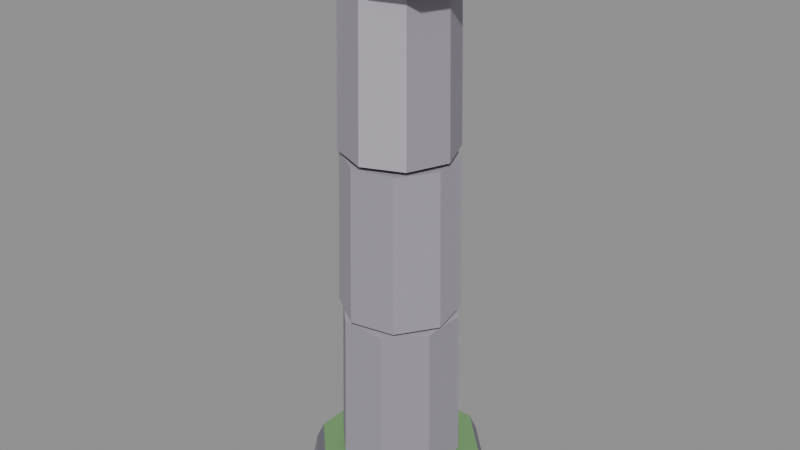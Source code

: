 # Source: Pillar_A.blend  (saved by Blender 5.3.31; exported with 4.5.12 LTS)
import bpy
from mathutils import Matrix  # noqa: F401  (used for matrix-valued properties, if any)

bpy.ops.wm.read_factory_settings(use_empty=True)
scene = bpy.context.scene
scene.name = 'Scene'

# ---- collections
col_pillar_a = bpy.data.collections.new('Pillar_A'); scene.collection.children.link(col_pillar_a)

# ---- materials (node trees are filled in below, after node groups)
mat_af_vertexcolor = bpy.data.materials.new('AF_VertexColor')

# ---- material node trees
mat_af_vertexcolor.use_nodes = True; mat_af_vertexcolor.node_tree.nodes.clear()
_N = mat_af_vertexcolor.node_tree.nodes; _L = mat_af_vertexcolor.node_tree.links
n0 = _N.new('ShaderNodeBsdfPrincipled'); n0.name = 'Principled BSDF'; n0.location = (-200, 100)
n0.inputs[2].default_value = 0.85
n0.inputs[10].default_value = 0.005
n0.inputs[13].default_value = 0.15
n1 = _N.new('ShaderNodeOutputMaterial'); n1.name = 'Material Output'; n1.location = (200, 100)
n2 = _N.new('ShaderNodeVertexColor'); n2.name = 'Color Attribute'; n2.location = (-500, 200)
n2.layer_name = 'Col'
n3 = _N.new('ShaderNodeMath'); n3.name = 'Math'; n3.location = (-300, -100)
n3.operation = 'MULTIPLY'
n3.inputs[1].default_value = 1.4
_L.new(n0.outputs[0], n1.inputs[0])
_L.new(n2.outputs[0], n0.inputs[0])
_L.new(n2.outputs[0], n0.inputs[27])
_L.new(n2.outputs[1], n3.inputs[0])
_L.new(n3.outputs[0], n0.inputs[28])
n1.is_active_output = True

# ---- meshes
me_pillar_a = bpy.data.meshes.new('Pillar_A')
me_pillar_a.from_pydata([(1.016, 0.421, 0.0), (0.421, 1.016, 0.0), (-0.421, 1.016, 0.0), (-1.016, 0.421, 0.0), (-1.016, -0.421, 0.0), (-0.421, -1.016, 0.0), (0.421, -1.016, 0.0), (1.016, -0.421, 0.0), (0.9608, 0.398, 0.3), (0.398, 0.9608, 0.3), (-0.398, 0.9608, 0.3), (-0.9608, 0.398, 0.3), (-0.9608, -0.398, 0.3), (-0.398, -0.9608, 0.3), (0.398, -0.9608, 0.3), (0.9608, -0.398, 0.3), (0.8777, 0.3635, 0.5), (0.3635, 0.8777, 0.5), (-0.3635, 0.8777, 0.5), (-0.8777, 0.3635, 0.5), (-0.8777, -0.3635, 0.5), (-0.3635, -0.8777, 0.5), (0.3635, -0.8777, 0.5), (0.8777, -0.3635, 0.5), (0.6467, 0.2679, 0.53), (0.2679, 0.6467, 0.53), (-0.2679, 0.6467, 0.53), (-0.6467, 0.2679, 0.53), (-0.6467, -0.2679, 0.53), (-0.2679, -0.6467, 0.53), (0.2679, -0.6467, 0.53), (0.6467, -0.2679, 0.53), (0.6098, 0.2526, 2.303), (0.2526, 0.6098, 2.303), (-0.2526, 0.6098, 2.303), (-0.6098, 0.2526, 2.303), (-0.6098, -0.2526, 2.303), (-0.2526, -0.6098, 2.303), (0.2526, -0.6098, 2.303), (0.6098, -0.2526, 2.303), (0.5557, 0.3743, 2.363), (0.1283, 0.6576, 2.363), (-0.3743, 0.5557, 2.363), (-0.6576, 0.1283, 2.363), (-0.5557, -0.3743, 2.363), (-0.1283, -0.6576, 2.363), (0.3743, -0.5557, 2.363), (0.6576, -0.1283, 2.363), (0.5225, 0.3519, 4.137), (0.1207, 0.6183, 4.137), (-0.3519, 0.5225, 4.137), (-0.6183, 0.1207, 4.137), (-0.5225, -0.3519, 4.137), (-0.1207, -0.6183, 4.137), (0.3519, -0.5225, 4.137), (0.6183, -0.1207, 4.137), (0.4492, 0.4558, 4.197), (-0.004673, 0.64, 4.197), (-0.4558, 0.4492, 4.197), (-0.64, -0.004673, 4.197), (-0.4492, -0.4558, 4.197), (0.004673, -0.64, 4.197), (0.4558, -0.4492, 4.197), (0.64, 0.004673, 4.197), (0.4212, 0.4274, 5.97), (-0.004381, 0.6, 5.97), (-0.4274, 0.4212, 5.97), (-0.6, -0.004381, 5.97), (-0.4212, -0.4274, 5.97), (0.004381, -0.6, 5.97), (0.4274, -0.4212, 5.97), (0.6, 0.004381, 5.97), (0.8558, -0.0395, 5.975), (0.6627, 0.4272, 5.984), (0.1963, 0.6205, 6.001), (-0.2702, 0.4272, 6.015), (-0.4635, -0.0395, 6.018), (-0.2704, -0.5062, 6.009), (0.196, -0.6995, 5.992), (0.6625, -0.5062, 5.978), (0.7155, -0.04345, 6.58), (0.5692, 0.3101, 6.587), (0.2158, 0.4565, 6.6), (-0.1376, 0.3101, 6.61), (-0.284, -0.04345, 6.613), (-0.1377, -0.397, 6.606), (0.2156, -0.5434, 6.593), (0.569, -0.397, 6.582)], [], [(0, 1, 9, 8), (1, 2, 10, 9), (2, 3, 11, 10), (3, 4, 12, 11), (4, 5, 13, 12), (5, 6, 14, 13), (6, 7, 15, 14), (7, 0, 8, 15), (8, 9, 17, 16), (9, 10, 18, 17), (10, 11, 19, 18), (11, 12, 20, 19), (12, 13, 21, 20), (13, 14, 22, 21), (14, 15, 23, 22), (15, 8, 16, 23), (7, 6, 5, 4, 3, 2, 1, 0), (16, 17, 18, 19, 20, 21, 22, 23), (24, 25, 33, 32), (25, 26, 34, 33), (26, 27, 35, 34), (27, 28, 36, 35), (28, 29, 37, 36), (29, 30, 38, 37), (30, 31, 39, 38), (31, 24, 32, 39), (31, 30, 29, 28, 27, 26, 25, 24), (32, 33, 34, 35, 36, 37, 38, 39), (40, 41, 49, 48), (41, 42, 50, 49), (42, 43, 51, 50), (43, 44, 52, 51), (44, 45, 53, 52), (45, 46, 54, 53), (46, 47, 55, 54), (47, 40, 48, 55), (47, 46, 45, 44, 43, 42, 41, 40), (48, 49, 50, 51, 52, 53, 54, 55), (56, 57, 65, 64), (57, 58, 66, 65), (58, 59, 67, 66), (59, 60, 68, 67), (60, 61, 69, 68), (61, 62, 70, 69), (62, 63, 71, 70), (63, 56, 64, 71), (63, 62, 61, 60, 59, 58, 57, 56), (64, 65, 66, 67, 68, 69, 70, 71), (72, 73, 81, 80), (73, 74, 82, 81), (74, 75, 83, 82), (75, 76, 84, 83), (76, 77, 85, 84), (77, 78, 86, 85), (78, 79, 87, 86), (79, 72, 80, 87), (79, 78, 77, 76, 75, 74, 73, 72), (80, 81, 82, 83, 84, 85, 86, 87)])
_ca = me_pillar_a.color_attributes.new('Col', 'FLOAT_COLOR', 'CORNER')
_ca.data.foreach_set('color', [0.2787, 0.2587, 0.3095, 0.0, 0.2787, 0.2587, 0.3095, 0.0, 0.2787, 0.2587, 0.3095, 0.0, 0.2787, 0.2587, 0.3095, 0.0, 0.3273, 0.3064, 0.3567, 0.0, 0.3273, 0.3064, 0.3567, 0.0, 0.3273, 0.3064, 0.3567, 0.0, 0.3273, 0.3064, 0.3567, 0.0, 0.2779, 0.2577, 0.3085, 0.0, 0.2779, 0.2577, 0.3085, 0.0, 0.2779, 0.2577, 0.3085, 0.0, 0.2779, 0.2577, 0.3085, 0.0, 0.2798, 0.2596, 0.3104, 0.0, 0.2798, 0.2596, 0.3104, 0.0, 0.2798, 0.2596, 0.3104, 0.0, 0.2798, 0.2596, 0.3104, 0.0, 0.3318, 0.3106, 0.3608, 0.0, 0.3318, 0.3106, 0.3608, 0.0, 0.3318, 0.3106, 0.3608, 0.0, 0.3318, 0.3106, 0.3608, 0.0, 0.3255, 0.304, 0.3543, 0.0, 0.3255, 0.304, 0.3543, 0.0, 0.3255, 0.304, 0.3543, 0.0, 0.3255, 0.304, 0.3543, 0.0, 0.2465, 0.2271, 0.2779, 0.0, 0.2465, 0.2271, 0.2779, 0.0, 0.2465, 0.2271, 0.2779, 0.0, 0.2465, 0.2271, 0.2779, 0.0, 0.2826, 0.261, 0.3118, 0.0, 0.2826, 0.261, 0.3118, 0.0, 0.2826, 0.261, 0.3118, 0.0, 0.2826, 0.261, 0.3118, 0.0, 0.2871, 0.2674, 0.3182, 0.0, 0.2871, 0.2674, 0.3182, 0.0, 0.2871, 0.2674, 0.3182, 0.0, 0.2871, 0.2674, 0.3182, 0.0, 0.2476, 0.2261, 0.2769, 0.0, 0.2476, 0.2261, 0.2769, 0.0, 0.2476, 0.2261, 0.2769, 0.0, 0.2476, 0.2261, 0.2769, 0.0, 0.2403, 0.2203, 0.271, 0.0, 0.2403, 0.2203, 0.271, 0.0, 0.2403, 0.2203, 0.271, 0.0, 0.2403, 0.2203, 0.271, 0.0, 0.2449, 0.2234, 0.2741, 0.0, 0.2449, 0.2234, 0.2741, 0.0, 0.2449, 0.2234, 0.2741, 0.0, 0.2449, 0.2234, 0.2741, 0.0, 0.2308, 0.2111, 0.2616, 0.0, 0.2308, 0.2111, 0.2616, 0.0, 0.2308, 0.2111, 0.2616, 0.0, 0.2308, 0.2111, 0.2616, 0.0, 0.2243, 0.205, 0.2554, 0.0, 0.2243, 0.205, 0.2554, 0.0, 0.2243, 0.205, 0.2554, 0.0, 0.2243, 0.205, 0.2554, 0.0, 0.2765, 0.2571, 0.3079, 0.0, 0.2765, 0.2571, 0.3079, 0.0, 0.2765, 0.2571, 0.3079, 0.0, 0.2765, 0.2571, 0.3079, 0.0, 0.2601, 0.2401, 0.2909, 0.0, 0.2601, 0.2401, 0.2909, 0.0, 0.2601, 0.2401, 0.2909, 0.0, 0.2601, 0.2401, 0.2909, 0.0, 0.2553, 0.2346, 0.2854, 0.0, 0.2553, 0.2346, 0.2854, 0.0, 0.2553, 0.2346, 0.2854, 0.0, 0.2553, 0.2346, 0.2854, 0.0, 0.2553, 0.2346, 0.2854, 0.0, 0.2553, 0.2346, 0.2854, 0.0, 0.2553, 0.2346, 0.2854, 0.0, 0.2553, 0.2346, 0.2854, 0.0, 0.1842, 0.3658, 0.1559, 0.0, 0.1842, 0.3658, 0.1559, 0.0, 0.1842, 0.3658, 0.1559, 0.0, 0.1842, 0.3658, 0.1559, 0.0, 0.1842, 0.3658, 0.1559, 0.0, 0.1842, 0.3658, 0.1559, 0.0, 0.1842, 0.3658, 0.1559, 0.0, 0.1842, 0.3658, 0.1559, 0.0, 0.3696, 0.3393, 0.4015, 0.0, 0.3696, 0.3393, 0.4015, 0.0, 0.3696, 0.3393, 0.4015, 0.0, 0.3696, 0.3393, 0.4015, 0.0, 0.3808, 0.3499, 0.4117, 0.0, 0.3808, 0.3499, 0.4117, 0.0, 0.3808, 0.3499, 0.4117, 0.0, 0.3808, 0.3499, 0.4117, 0.0, 0.4444, 0.4164, 0.4748, 0.0, 0.4444, 0.4164, 0.4748, 0.0, 0.4444, 0.4164, 0.4748, 0.0, 0.4444, 0.4164, 0.4748, 0.0, 0.3675, 0.3363, 0.3986, 0.0, 0.3675, 0.3363, 0.3986, 0.0, 0.3675, 0.3363, 0.3986, 0.0, 0.3675, 0.3363, 0.3986, 0.0, 0.3874, 0.3569, 0.4183, 0.0, 0.3874, 0.3569, 0.4183, 0.0, 0.3874, 0.3569, 0.4183, 0.0, 0.3874, 0.3569, 0.4183, 0.0, 0.3485, 0.3192, 0.3821, 0.0, 0.3485, 0.3192, 0.3821, 0.0, 0.3485, 0.3192, 0.3821, 0.0, 0.3485, 0.3192, 0.3821, 0.0, 0.3261, 0.2948, 0.3583, 0.0, 0.3261, 0.2948, 0.3583, 0.0, 0.3261, 0.2948, 0.3583, 0.0, 0.3261, 0.2948, 0.3583, 0.0, 0.3553, 0.3262, 0.3888, 0.0, 0.3553, 0.3262, 0.3888, 0.0, 0.3553, 0.3262, 0.3888, 0.0, 0.3553, 0.3262, 0.3888, 0.0, 0.3245, 0.2937, 0.3573, 0.0, 0.3245, 0.2937, 0.3573, 0.0, 0.3245, 0.2937, 0.3573, 0.0, 0.3245, 0.2937, 0.3573, 0.0, 0.3245, 0.2937, 0.3573, 0.0, 0.3245, 0.2937, 0.3573, 0.0, 0.3245, 0.2937, 0.3573, 0.0, 0.3245, 0.2937, 0.3573, 0.0, 0.4548, 0.425, 0.4829, 0.0, 0.4548, 0.425, 0.4829, 0.0, 0.4548, 0.425, 0.4829, 0.0, 0.4548, 0.425, 0.4829, 0.0, 0.4548, 0.425, 0.4829, 0.0, 0.4548, 0.425, 0.4829, 0.0, 0.4548, 0.425, 0.4829, 0.0, 0.4548, 0.425, 0.4829, 0.0, 0.4352, 0.4055, 0.4645, 0.0, 0.4352, 0.4055, 0.4645, 0.0, 0.4352, 0.4055, 0.4645, 0.0, 0.4352, 0.4055, 0.4645, 0.0, 0.4344, 0.4043, 0.4634, 0.0, 0.4344, 0.4043, 0.4634, 0.0, 0.4344, 0.4043, 0.4634, 0.0, 0.4344, 0.4043, 0.4634, 0.0, 0.343, 0.3125, 0.3756, 0.0, 0.343, 0.3125, 0.3756, 0.0, 0.343, 0.3125, 0.3756, 0.0, 0.343, 0.3125, 0.3756, 0.0, 0.4055, 0.376, 0.4366, 0.0, 0.4055, 0.376, 0.4366, 0.0, 0.4055, 0.376, 0.4366, 0.0, 0.4055, 0.376, 0.4366, 0.0, 0.4224, 0.3921, 0.4519, 0.0, 0.4224, 0.3921, 0.4519, 0.0, 0.4224, 0.3921, 0.4519, 0.0, 0.4224, 0.3921, 0.4519, 0.0, 0.3411, 0.3117, 0.3748, 0.0, 0.3411, 0.3117, 0.3748, 0.0, 0.3411, 0.3117, 0.3748, 0.0, 0.3411, 0.3117, 0.3748, 0.0, 0.3555, 0.3252, 0.3879, 0.0, 0.3555, 0.3252, 0.3879, 0.0, 0.3555, 0.3252, 0.3879, 0.0, 0.3555, 0.3252, 0.3879, 0.0, 0.4249, 0.3961, 0.4557, 0.0, 0.4249, 0.3961, 0.4557, 0.0, 0.4249, 0.3961, 0.4557, 0.0, 0.4249, 0.3961, 0.4557, 0.0, 0.4061, 0.3764, 0.4369, 0.0, 0.4061, 0.3764, 0.4369, 0.0, 0.4061, 0.3764, 0.4369, 0.0, 0.4061, 0.3764, 0.4369, 0.0, 0.4061, 0.3764, 0.4369, 0.0, 0.4061, 0.3764, 0.4369, 0.0, 0.4061, 0.3764, 0.4369, 0.0, 0.4061, 0.3764, 0.4369, 0.0, 0.383, 0.3514, 0.4131, 0.0, 0.383, 0.3514, 0.4131, 0.0, 0.383, 0.3514, 0.4131, 0.0, 0.383, 0.3514, 0.4131, 0.0, 0.383, 0.3514, 0.4131, 0.0, 0.383, 0.3514, 0.4131, 0.0, 0.383, 0.3514, 0.4131, 0.0, 0.383, 0.3514, 0.4131, 0.0, 0.4537, 0.425, 0.4829, 0.0, 0.4537, 0.425, 0.4829, 0.0, 0.4537, 0.425, 0.4829, 0.0, 0.4537, 0.425, 0.4829, 0.0, 0.4281, 0.3988, 0.4583, 0.0, 0.4281, 0.3988, 0.4583, 0.0, 0.4281, 0.3988, 0.4583, 0.0, 0.4281, 0.3988, 0.4583, 0.0, 0.3781, 0.3471, 0.409, 0.0, 0.3781, 0.3471, 0.409, 0.0, 0.3781, 0.3471, 0.409, 0.0, 0.3781, 0.3471, 0.409, 0.0, 0.3946, 0.3654, 0.4265, 0.0, 0.3946, 0.3654, 0.4265, 0.0, 0.3946, 0.3654, 0.4265, 0.0, 0.3946, 0.3654, 0.4265, 0.0, 0.3711, 0.3415, 0.4036, 0.0, 0.3711, 0.3415, 0.4036, 0.0, 0.3711, 0.3415, 0.4036, 0.0, 0.3711, 0.3415, 0.4036, 0.0, 0.4496, 0.4224, 0.4805, 0.0, 0.4496, 0.4224, 0.4805, 0.0, 0.4496, 0.4224, 0.4805, 0.0, 0.4496, 0.4224, 0.4805, 0.0, 0.3342, 0.302, 0.3654, 0.0, 0.3342, 0.302, 0.3654, 0.0, 0.3342, 0.302, 0.3654, 0.0, 0.3342, 0.302, 0.3654, 0.0, 0.3573, 0.3277, 0.3903, 0.0, 0.3573, 0.3277, 0.3903, 0.0, 0.3573, 0.3277, 0.3903, 0.0, 0.3573, 0.3277, 0.3903, 0.0, 0.3597, 0.3297, 0.3922, 0.0, 0.3597, 0.3297, 0.3922, 0.0, 0.3597, 0.3297, 0.3922, 0.0, 0.3597, 0.3297, 0.3922, 0.0, 0.3597, 0.3297, 0.3922, 0.0, 0.3597, 0.3297, 0.3922, 0.0, 0.3597, 0.3297, 0.3922, 0.0, 0.3597, 0.3297, 0.3922, 0.0, 0.3986, 0.3692, 0.4301, 0.0, 0.3986, 0.3692, 0.4301, 0.0, 0.3986, 0.3692, 0.4301, 0.0, 0.3986, 0.3692, 0.4301, 0.0, 0.3986, 0.3692, 0.4301, 0.0, 0.3986, 0.3692, 0.4301, 0.0, 0.3986, 0.3692, 0.4301, 0.0, 0.3986, 0.3692, 0.4301, 0.0, 0.2584, 0.2335, 0.2914, 0.0, 0.2584, 0.2335, 0.2914, 0.0, 0.2584, 0.2335, 0.2914, 0.0, 0.2584, 0.2335, 0.2914, 0.0, 0.2668, 0.2403, 0.2983, 0.0, 0.2668, 0.2403, 0.2983, 0.0, 0.2668, 0.2403, 0.2983, 0.0, 0.2668, 0.2403, 0.2983, 0.0, 0.2657, 0.239, 0.297, 0.0, 0.2657, 0.239, 0.297, 0.0, 0.2657, 0.239, 0.297, 0.0, 0.2657, 0.239, 0.297, 0.0, 0.2596, 0.2325, 0.2904, 0.0, 0.2596, 0.2325, 0.2904, 0.0, 0.2596, 0.2325, 0.2904, 0.0, 0.2596, 0.2325, 0.2904, 0.0, 0.3427, 0.3172, 0.3741, 0.0, 0.3427, 0.3172, 0.3741, 0.0, 0.3427, 0.3172, 0.3741, 0.0, 0.3427, 0.3172, 0.3741, 0.0, 0.3347, 0.3082, 0.3653, 0.0, 0.3347, 0.3082, 0.3653, 0.0, 0.3347, 0.3082, 0.3653, 0.0, 0.3347, 0.3082, 0.3653, 0.0, 0.352, 0.326, 0.3826, 0.0, 0.352, 0.326, 0.3826, 0.0, 0.352, 0.326, 0.3826, 0.0, 0.352, 0.326, 0.3826, 0.0, 0.341, 0.3162, 0.3732, 0.0, 0.341, 0.3162, 0.3732, 0.0, 0.341, 0.3162, 0.3732, 0.0, 0.341, 0.3162, 0.3732, 0.0, 0.258, 0.2311, 0.2889, 0.0, 0.258, 0.2311, 0.2889, 0.0, 0.258, 0.2311, 0.2889, 0.0, 0.258, 0.2311, 0.2889, 0.0, 0.258, 0.2311, 0.2889, 0.0, 0.258, 0.2311, 0.2889, 0.0, 0.258, 0.2311, 0.2889, 0.0, 0.258, 0.2311, 0.2889, 0.0, 0.3445, 0.3187, 0.3756, 0.0, 0.3445, 0.3187, 0.3756, 0.0, 0.3445, 0.3187, 0.3756, 0.0, 0.3445, 0.3187, 0.3756, 0.0, 0.3445, 0.3187, 0.3756, 0.0, 0.3445, 0.3187, 0.3756, 0.0, 0.3445, 0.3187, 0.3756, 0.0, 0.3445, 0.3187, 0.3756, 0.0])
me_pillar_a.materials.append(mat_af_vertexcolor)
me_pillar_a.update()

# ---- objects
ob_pillar_a = bpy.data.objects.new('Pillar_A', me_pillar_a)

# ---- transforms, parenting, visibility, modifiers, constraints
ob_pillar_a.location = (0.0, 0.0, 0.0)

# ---- collection membership
col_pillar_a.objects.link(ob_pillar_a)

# ---- scene / render settings (as saved in the file)
scene.frame_start = 1; scene.frame_end = 250; scene.frame_set(1)
scene.render.engine = 'BLENDER_EEVEE_NEXT'
scene.render.fps = 30
scene.render.bake_bias = 0.0
scene.render.bake_samples = 0
scene.render.compositor_device = 'GPU'
scene.eevee.use_volume_custom_range = False
scene.eevee.fast_gi_thickness_near = 0.1
scene.eevee.fast_gi_thickness_far = 0.0
scene.eevee.ray_tracing_options.screen_trace_thickness = 0.1
bpy.context.view_layer.update()

# ---- added for rendering (the .blend has no active camera and no usable light): camera, sun + grey world if the file has none
cam_auto = bpy.data.cameras.new('AutoCamera')
cam_auto.lens = 50.0
cam_auto.sensor_width = 36.0
cam_auto.clip_end = 1000.0
ob_auto_camera = bpy.data.objects.new('AutoCamera', cam_auto)
scene.collection.objects.link(ob_auto_camera)
ob_auto_camera.location = (6.67124, -8.00549, 8.64333)
ob_auto_camera.rotation_euler = (1.09748, -7.21219e-08, 0.694738)
scene.camera = ob_auto_camera
light_auto_sun = bpy.data.lights.new('AutoSun', 'SUN')
light_auto_sun.energy = 3.0
light_auto_sun.angle = 0.0523599
ob_auto_sun = bpy.data.objects.new('AutoSun', light_auto_sun)
scene.collection.objects.link(ob_auto_sun)
ob_auto_sun.rotation_euler = (0.872665, 0.174533, 0.523599)
if scene.world is None:
    world_auto = bpy.data.worlds.new('AutoWorld')
    world_auto.color = (0.3, 0.3, 0.3)
    scene.world = world_auto
bpy.context.view_layer.update()
